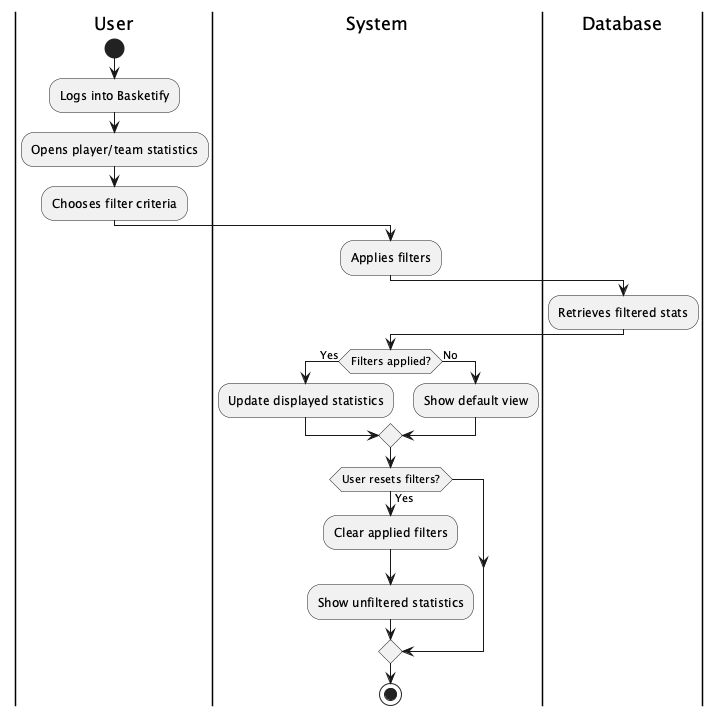

The diagram above was rendered by PlantUML. Its source (embedded in the PNG):
@startuml StatisticsFiltering
|User|
start
:Logs into Basketify;
:Opens player/team statistics;
:Chooses filter criteria;

|System|
:Applies filters;
|Database|
:Retrieves filtered stats;

|System|
if (Filters applied?) then (Yes)
    :Update displayed statistics;
else (No)
    :Show default view;
endif

if (User resets filters?) then (Yes)
    |System|
    :Clear applied filters;
    :Show unfiltered statistics;
endif
stop
@enduml